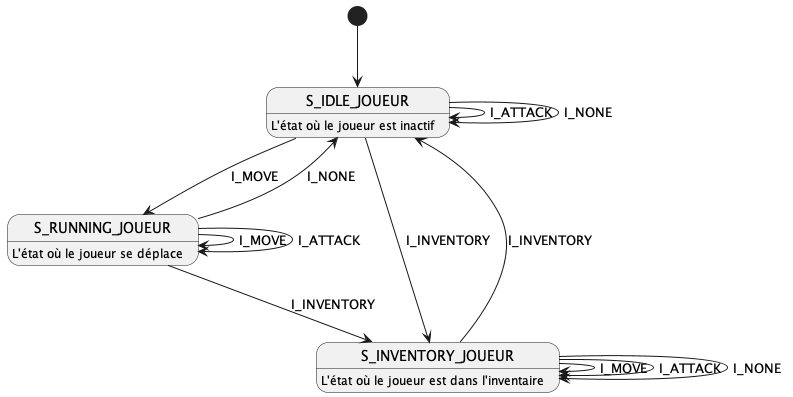

The diagram above was rendered by PlantUML. Its source (embedded in the PNG):
@startuml [State]FSM_Player
[*] --> S_IDLE_JOUEUR

S_IDLE_JOUEUR : L'état où le joueur est inactif
S_RUNNING_JOUEUR : L'état où le joueur se déplace
S_INVENTORY_JOUEUR : L'état où le joueur est dans l'inventaire


S_IDLE_JOUEUR --> S_RUNNING_JOUEUR : I_MOVE
S_IDLE_JOUEUR --> S_INVENTORY_JOUEUR : I_INVENTORY
S_IDLE_JOUEUR --> S_IDLE_JOUEUR : I_ATTACK
S_IDLE_JOUEUR --> S_IDLE_JOUEUR : I_NONE

S_RUNNING_JOUEUR --> S_RUNNING_JOUEUR : I_MOVE
S_RUNNING_JOUEUR --> S_INVENTORY_JOUEUR : I_INVENTORY
S_RUNNING_JOUEUR --> S_RUNNING_JOUEUR : I_ATTACK
S_RUNNING_JOUEUR --> S_IDLE_JOUEUR : I_NONE

S_INVENTORY_JOUEUR --> S_INVENTORY_JOUEUR : I_MOVE
S_INVENTORY_JOUEUR --> S_IDLE_JOUEUR : I_INVENTORY
S_INVENTORY_JOUEUR --> S_INVENTORY_JOUEUR : I_ATTACK
S_INVENTORY_JOUEUR --> S_INVENTORY_JOUEUR : I_NONE

@enduml